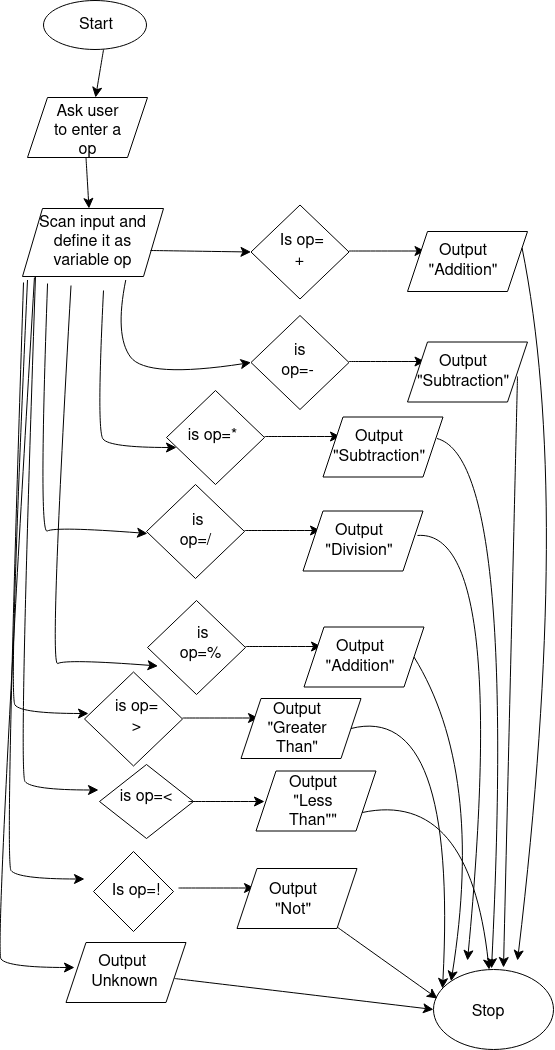

The diagram above was exported from draw.io. Its source (the exported page's mxGraphModel, read from the mxfile embedded in the PNG):
<mxGraphModel dx="714" dy="1209" grid="0" gridSize="10" guides="1" tooltips="1" connect="1" arrows="1" fold="1" page="0" pageScale="1" pageWidth="850" pageHeight="1100" math="0" shadow="0">
  <root>
    <mxCell id="0" />
    <mxCell id="1" parent="0" />
    <mxCell id="6RDlK6air4TP1Rz4hNY2-1" value="" style="shape=parallelogram;perimeter=parallelogramPerimeter;whiteSpace=wrap;html=1;fixedSize=1;" vertex="1" parent="1">
      <mxGeometry x="114" y="-138" width="120" height="60" as="geometry" />
    </mxCell>
    <mxCell id="6RDlK6air4TP1Rz4hNY2-3" value="Ask user to enter a op" style="text;strokeColor=none;fillColor=none;html=1;align=center;verticalAlign=middle;whiteSpace=wrap;rounded=0;fontSize=16;" vertex="1" parent="1">
      <mxGeometry x="135.5" y="-127" width="77" height="45" as="geometry" />
    </mxCell>
    <mxCell id="6RDlK6air4TP1Rz4hNY2-5" value="" style="endArrow=classic;html=1;rounded=0;fontSize=12;startSize=8;endSize=8;curved=1;" edge="1" parent="1">
      <mxGeometry width="50" height="50" relative="1" as="geometry">
        <mxPoint x="172.5" y="-78" as="sourcePoint" />
        <mxPoint x="175.5" y="-27" as="targetPoint" />
      </mxGeometry>
    </mxCell>
    <mxCell id="6RDlK6air4TP1Rz4hNY2-6" value="" style="shape=parallelogram;perimeter=parallelogramPerimeter;whiteSpace=wrap;html=1;fixedSize=1;" vertex="1" parent="1">
      <mxGeometry x="109" y="-27" width="141" height="68" as="geometry" />
    </mxCell>
    <mxCell id="6RDlK6air4TP1Rz4hNY2-7" value="Scan input and define it as variable op" style="text;strokeColor=none;fillColor=none;html=1;align=center;verticalAlign=middle;whiteSpace=wrap;rounded=0;fontSize=16;" vertex="1" parent="1">
      <mxGeometry x="114" y="-30.5" width="131" height="75" as="geometry" />
    </mxCell>
    <mxCell id="6RDlK6air4TP1Rz4hNY2-9" value="" style="ellipse;whiteSpace=wrap;html=1;" vertex="1" parent="1">
      <mxGeometry x="130" y="-235" width="103" height="49" as="geometry" />
    </mxCell>
    <mxCell id="6RDlK6air4TP1Rz4hNY2-10" value="Start" style="text;strokeColor=none;fillColor=none;html=1;align=center;verticalAlign=middle;whiteSpace=wrap;rounded=0;fontSize=16;" vertex="1" parent="1">
      <mxGeometry x="152.5" y="-225.5" width="60" height="30" as="geometry" />
    </mxCell>
    <mxCell id="6RDlK6air4TP1Rz4hNY2-11" value="" style="rhombus;whiteSpace=wrap;html=1;" vertex="1" parent="1">
      <mxGeometry x="337.5" y="-30.5" width="98" height="94" as="geometry" />
    </mxCell>
    <mxCell id="6RDlK6air4TP1Rz4hNY2-12" value="&amp;nbsp;Is op= + " style="text;strokeColor=none;fillColor=none;html=1;align=center;verticalAlign=middle;whiteSpace=wrap;rounded=0;fontSize=16;" vertex="1" parent="1">
      <mxGeometry x="360" y="6" width="53" height="20" as="geometry" />
    </mxCell>
    <mxCell id="6RDlK6air4TP1Rz4hNY2-16" value="" style="endArrow=classic;html=1;rounded=0;fontSize=12;startSize=8;endSize=8;curved=1;entryX=0;entryY=0.5;entryDx=0;entryDy=0;" edge="1" parent="1" target="6RDlK6air4TP1Rz4hNY2-11">
      <mxGeometry width="50" height="50" relative="1" as="geometry">
        <mxPoint x="237" y="15" as="sourcePoint" />
        <mxPoint x="287" y="-35" as="targetPoint" />
      </mxGeometry>
    </mxCell>
    <mxCell id="6RDlK6air4TP1Rz4hNY2-17" value="" style="endArrow=classic;html=1;rounded=0;fontSize=12;startSize=8;endSize=8;curved=1;exitX=0.583;exitY=1;exitDx=0;exitDy=0;exitPerimeter=0;entryX=0.567;entryY=0;entryDx=0;entryDy=0;entryPerimeter=0;" edge="1" parent="1" source="6RDlK6air4TP1Rz4hNY2-9" target="6RDlK6air4TP1Rz4hNY2-1">
      <mxGeometry width="50" height="50" relative="1" as="geometry">
        <mxPoint x="190" y="-155" as="sourcePoint" />
        <mxPoint x="240" y="-205" as="targetPoint" />
      </mxGeometry>
    </mxCell>
    <mxCell id="6RDlK6air4TP1Rz4hNY2-18" value="" style="endArrow=classic;html=1;rounded=0;fontSize=12;startSize=8;endSize=8;curved=1;" edge="1" parent="1">
      <mxGeometry width="50" height="50" relative="1" as="geometry">
        <mxPoint x="435.5" y="15.5" as="sourcePoint" />
        <mxPoint x="511.5" y="15.5" as="targetPoint" />
      </mxGeometry>
    </mxCell>
    <mxCell id="6RDlK6air4TP1Rz4hNY2-19" value="" style="shape=parallelogram;perimeter=parallelogramPerimeter;whiteSpace=wrap;html=1;fixedSize=1;" vertex="1" parent="1">
      <mxGeometry x="494" y="-4" width="120" height="60" as="geometry" />
    </mxCell>
    <mxCell id="6RDlK6air4TP1Rz4hNY2-20" value="Output &quot;Addition&quot;" style="text;strokeColor=none;fillColor=none;html=1;align=center;verticalAlign=middle;whiteSpace=wrap;rounded=0;fontSize=16;" vertex="1" parent="1">
      <mxGeometry x="520" y="11" width="60" height="30" as="geometry" />
    </mxCell>
    <mxCell id="6RDlK6air4TP1Rz4hNY2-25" value="" style="rhombus;whiteSpace=wrap;html=1;" vertex="1" parent="1">
      <mxGeometry x="337.5" y="80" width="98" height="94" as="geometry" />
    </mxCell>
    <mxCell id="6RDlK6air4TP1Rz4hNY2-26" value="&amp;nbsp;is op=-" style="text;strokeColor=none;fillColor=none;html=1;align=center;verticalAlign=middle;whiteSpace=wrap;rounded=0;fontSize=16;" vertex="1" parent="1">
      <mxGeometry x="358" y="115.5" width="53" height="20" as="geometry" />
    </mxCell>
    <mxCell id="6RDlK6air4TP1Rz4hNY2-27" value="" style="endArrow=classic;html=1;rounded=0;fontSize=12;startSize=8;endSize=8;curved=1;" edge="1" parent="1">
      <mxGeometry width="50" height="50" relative="1" as="geometry">
        <mxPoint x="435.5" y="126" as="sourcePoint" />
        <mxPoint x="511.5" y="126" as="targetPoint" />
      </mxGeometry>
    </mxCell>
    <mxCell id="6RDlK6air4TP1Rz4hNY2-28" value="" style="shape=parallelogram;perimeter=parallelogramPerimeter;whiteSpace=wrap;html=1;fixedSize=1;" vertex="1" parent="1">
      <mxGeometry x="494" y="106.5" width="120" height="60" as="geometry" />
    </mxCell>
    <mxCell id="6RDlK6air4TP1Rz4hNY2-29" value="Output &quot;Subtraction&quot;" style="text;strokeColor=none;fillColor=none;html=1;align=center;verticalAlign=middle;whiteSpace=wrap;rounded=0;fontSize=16;" vertex="1" parent="1">
      <mxGeometry x="520" y="121.5" width="60" height="30" as="geometry" />
    </mxCell>
    <mxCell id="6RDlK6air4TP1Rz4hNY2-30" value="" style="endArrow=classic;html=1;rounded=0;fontSize=12;startSize=8;endSize=8;curved=1;entryX=0;entryY=0.5;entryDx=0;entryDy=0;exitX=0.75;exitY=1;exitDx=0;exitDy=0;" edge="1" parent="1" source="6RDlK6air4TP1Rz4hNY2-7" target="6RDlK6air4TP1Rz4hNY2-25">
      <mxGeometry width="50" height="50" relative="1" as="geometry">
        <mxPoint x="247" y="25" as="sourcePoint" />
        <mxPoint x="348" y="27" as="targetPoint" />
        <Array as="points">
          <mxPoint x="201" y="100" />
          <mxPoint x="233" y="143" />
        </Array>
      </mxGeometry>
    </mxCell>
    <mxCell id="6RDlK6air4TP1Rz4hNY2-31" value="" style="rhombus;whiteSpace=wrap;html=1;" vertex="1" parent="1">
      <mxGeometry x="253" y="155" width="98" height="94" as="geometry" />
    </mxCell>
    <mxCell id="6RDlK6air4TP1Rz4hNY2-32" value="is op=*" style="text;strokeColor=none;fillColor=none;html=1;align=center;verticalAlign=middle;whiteSpace=wrap;rounded=0;fontSize=16;" vertex="1" parent="1">
      <mxGeometry x="272.5" y="190.5" width="53" height="20" as="geometry" />
    </mxCell>
    <mxCell id="6RDlK6air4TP1Rz4hNY2-33" value="" style="endArrow=classic;html=1;rounded=0;fontSize=12;startSize=8;endSize=8;curved=1;" edge="1" parent="1">
      <mxGeometry width="50" height="50" relative="1" as="geometry">
        <mxPoint x="351" y="201" as="sourcePoint" />
        <mxPoint x="427" y="201" as="targetPoint" />
      </mxGeometry>
    </mxCell>
    <mxCell id="6RDlK6air4TP1Rz4hNY2-34" value="" style="shape=parallelogram;perimeter=parallelogramPerimeter;whiteSpace=wrap;html=1;fixedSize=1;" vertex="1" parent="1">
      <mxGeometry x="409.5" y="181.5" width="120" height="60" as="geometry" />
    </mxCell>
    <mxCell id="6RDlK6air4TP1Rz4hNY2-35" value="Output &quot;Subtraction&quot;" style="text;strokeColor=none;fillColor=none;html=1;align=center;verticalAlign=middle;whiteSpace=wrap;rounded=0;fontSize=16;" vertex="1" parent="1">
      <mxGeometry x="435.5" y="196.5" width="60" height="30" as="geometry" />
    </mxCell>
    <mxCell id="6RDlK6air4TP1Rz4hNY2-36" value="" style="endArrow=classic;html=1;rounded=0;fontSize=12;startSize=8;endSize=8;curved=1;exitX=0;exitY=1;exitDx=0;exitDy=0;entryX=0;entryY=0.5;entryDx=0;entryDy=0;" edge="1" parent="1" source="6RDlK6air4TP1Rz4hNY2-7">
      <mxGeometry width="50" height="50" relative="1" as="geometry">
        <mxPoint x="101.5" y="320.5" as="sourcePoint" />
        <mxPoint x="175" y="478" as="targetPoint" />
        <Array as="points">
          <mxPoint x="95" y="461" />
          <mxPoint x="108" y="478" />
        </Array>
      </mxGeometry>
    </mxCell>
    <mxCell id="6RDlK6air4TP1Rz4hNY2-106" value="" style="endArrow=classic;html=1;rounded=0;fontSize=12;startSize=8;endSize=8;curved=1;exitX=0;exitY=1;exitDx=0;exitDy=0;" edge="1" parent="1">
      <mxGeometry width="50" height="50" relative="1" as="geometry">
        <mxPoint x="157.5" y="50" as="sourcePoint" />
        <mxPoint x="244.5" y="430.5" as="targetPoint" />
        <Array as="points">
          <mxPoint x="135.5" y="432.5" />
          <mxPoint x="153" y="423.5" />
        </Array>
      </mxGeometry>
    </mxCell>
    <mxCell id="6RDlK6air4TP1Rz4hNY2-112" value="" style="rhombus;whiteSpace=wrap;html=1;" vertex="1" parent="1">
      <mxGeometry x="233" y="249" width="98" height="94" as="geometry" />
    </mxCell>
    <mxCell id="6RDlK6air4TP1Rz4hNY2-113" value="&amp;nbsp;is op=/" style="text;strokeColor=none;fillColor=none;html=1;align=center;verticalAlign=middle;whiteSpace=wrap;rounded=0;fontSize=16;" vertex="1" parent="1">
      <mxGeometry x="255.5" y="285.5" width="53" height="20" as="geometry" />
    </mxCell>
    <mxCell id="6RDlK6air4TP1Rz4hNY2-114" value="" style="endArrow=classic;html=1;rounded=0;fontSize=12;startSize=8;endSize=8;curved=1;" edge="1" parent="1">
      <mxGeometry width="50" height="50" relative="1" as="geometry">
        <mxPoint x="331" y="295" as="sourcePoint" />
        <mxPoint x="407" y="295" as="targetPoint" />
      </mxGeometry>
    </mxCell>
    <mxCell id="6RDlK6air4TP1Rz4hNY2-115" value="" style="shape=parallelogram;perimeter=parallelogramPerimeter;whiteSpace=wrap;html=1;fixedSize=1;" vertex="1" parent="1">
      <mxGeometry x="389.5" y="275.5" width="120" height="60" as="geometry" />
    </mxCell>
    <mxCell id="6RDlK6air4TP1Rz4hNY2-116" value="Output &quot;Division&quot;" style="text;strokeColor=none;fillColor=none;html=1;align=center;verticalAlign=middle;whiteSpace=wrap;rounded=0;fontSize=16;" vertex="1" parent="1">
      <mxGeometry x="415.5" y="290.5" width="60" height="30" as="geometry" />
    </mxCell>
    <mxCell id="6RDlK6air4TP1Rz4hNY2-117" value="" style="rhombus;whiteSpace=wrap;html=1;" vertex="1" parent="1">
      <mxGeometry x="234" y="365" width="98" height="94" as="geometry" />
    </mxCell>
    <mxCell id="6RDlK6air4TP1Rz4hNY2-118" value="&amp;nbsp;is op=%" style="text;strokeColor=none;fillColor=none;html=1;align=center;verticalAlign=middle;whiteSpace=wrap;rounded=0;fontSize=16;" vertex="1" parent="1">
      <mxGeometry x="261" y="399" width="53" height="20" as="geometry" />
    </mxCell>
    <mxCell id="6RDlK6air4TP1Rz4hNY2-119" value="" style="endArrow=classic;html=1;rounded=0;fontSize=12;startSize=8;endSize=8;curved=1;" edge="1" parent="1">
      <mxGeometry width="50" height="50" relative="1" as="geometry">
        <mxPoint x="332" y="411" as="sourcePoint" />
        <mxPoint x="408" y="411" as="targetPoint" />
      </mxGeometry>
    </mxCell>
    <mxCell id="6RDlK6air4TP1Rz4hNY2-120" value="" style="shape=parallelogram;perimeter=parallelogramPerimeter;whiteSpace=wrap;html=1;fixedSize=1;" vertex="1" parent="1">
      <mxGeometry x="390.5" y="391.5" width="120" height="60" as="geometry" />
    </mxCell>
    <mxCell id="6RDlK6air4TP1Rz4hNY2-121" value="Output &quot;Addition&quot;" style="text;strokeColor=none;fillColor=none;html=1;align=center;verticalAlign=middle;whiteSpace=wrap;rounded=0;fontSize=16;" vertex="1" parent="1">
      <mxGeometry x="416.5" y="406.5" width="60" height="30" as="geometry" />
    </mxCell>
    <mxCell id="6RDlK6air4TP1Rz4hNY2-122" value="" style="endArrow=classic;html=1;rounded=0;fontSize=12;startSize=8;endSize=8;curved=1;exitX=0.153;exitY=1.047;exitDx=0;exitDy=0;exitPerimeter=0;" edge="1" parent="1" source="6RDlK6air4TP1Rz4hNY2-7">
      <mxGeometry width="50" height="50" relative="1" as="geometry">
        <mxPoint x="134" y="98" as="sourcePoint" />
        <mxPoint x="234" y="298" as="targetPoint" />
        <Array as="points">
          <mxPoint x="125" y="300" />
          <mxPoint x="142.5" y="291" />
        </Array>
      </mxGeometry>
    </mxCell>
    <mxCell id="6RDlK6air4TP1Rz4hNY2-123" value="" style="endArrow=classic;html=1;rounded=0;fontSize=12;startSize=8;endSize=8;curved=1;exitX=0.5;exitY=1;exitDx=0;exitDy=0;entryX=0;entryY=0.5;entryDx=0;entryDy=0;" edge="1" parent="1">
      <mxGeometry width="50" height="50" relative="1" as="geometry">
        <mxPoint x="190" y="55" as="sourcePoint" />
        <mxPoint x="263" y="212" as="targetPoint" />
        <Array as="points">
          <mxPoint x="183" y="195" />
          <mxPoint x="196" y="212" />
        </Array>
      </mxGeometry>
    </mxCell>
    <mxCell id="6RDlK6air4TP1Rz4hNY2-124" value="" style="rhombus;whiteSpace=wrap;html=1;" vertex="1" parent="1">
      <mxGeometry x="171" y="436.5" width="98" height="94" as="geometry" />
    </mxCell>
    <mxCell id="6RDlK6air4TP1Rz4hNY2-125" value="is op= &amp;gt;" style="text;strokeColor=none;fillColor=none;html=1;align=center;verticalAlign=middle;whiteSpace=wrap;rounded=0;fontSize=16;" vertex="1" parent="1">
      <mxGeometry x="197" y="472.5" width="53" height="19.5" as="geometry" />
    </mxCell>
    <mxCell id="6RDlK6air4TP1Rz4hNY2-126" value="" style="endArrow=classic;html=1;rounded=0;fontSize=12;startSize=8;endSize=8;curved=1;" edge="1" parent="1">
      <mxGeometry width="50" height="50" relative="1" as="geometry">
        <mxPoint x="269" y="482.5" as="sourcePoint" />
        <mxPoint x="345" y="482.5" as="targetPoint" />
      </mxGeometry>
    </mxCell>
    <mxCell id="6RDlK6air4TP1Rz4hNY2-127" value="" style="shape=parallelogram;perimeter=parallelogramPerimeter;whiteSpace=wrap;html=1;fixedSize=1;" vertex="1" parent="1">
      <mxGeometry x="327.5" y="463" width="120" height="60" as="geometry" />
    </mxCell>
    <mxCell id="6RDlK6air4TP1Rz4hNY2-128" value="Output &quot;Greater Than&quot;" style="text;strokeColor=none;fillColor=none;html=1;align=center;verticalAlign=middle;whiteSpace=wrap;rounded=0;fontSize=16;" vertex="1" parent="1">
      <mxGeometry x="353.5" y="479" width="60" height="30" as="geometry" />
    </mxCell>
    <mxCell id="6RDlK6air4TP1Rz4hNY2-129" value="" style="endArrow=classic;html=1;rounded=0;fontSize=12;startSize=8;endSize=8;curved=1;exitX=0.061;exitY=0.953;exitDx=0;exitDy=0;entryX=0;entryY=0.5;entryDx=0;entryDy=0;exitPerimeter=0;" edge="1" parent="1" source="6RDlK6air4TP1Rz4hNY2-7">
      <mxGeometry width="50" height="50" relative="1" as="geometry">
        <mxPoint x="124" y="121.5" as="sourcePoint" />
        <mxPoint x="185" y="554.5" as="targetPoint" />
        <Array as="points">
          <mxPoint x="105" y="537.5" />
          <mxPoint x="118" y="554.5" />
        </Array>
      </mxGeometry>
    </mxCell>
    <mxCell id="6RDlK6air4TP1Rz4hNY2-144" value="" style="rhombus;whiteSpace=wrap;html=1;" vertex="1" parent="1">
      <mxGeometry x="186" y="529" width="94" height="74" as="geometry" />
    </mxCell>
    <mxCell id="6RDlK6air4TP1Rz4hNY2-146" value="" style="endArrow=classic;html=1;rounded=0;fontSize=12;startSize=8;endSize=8;curved=1;" edge="1" parent="1">
      <mxGeometry width="50" height="50" relative="1" as="geometry">
        <mxPoint x="275" y="566" as="sourcePoint" />
        <mxPoint x="351" y="566" as="targetPoint" />
      </mxGeometry>
    </mxCell>
    <mxCell id="6RDlK6air4TP1Rz4hNY2-147" value="" style="shape=parallelogram;perimeter=parallelogramPerimeter;whiteSpace=wrap;html=1;fixedSize=1;" vertex="1" parent="1">
      <mxGeometry x="342.5" y="535.5" width="120" height="60" as="geometry" />
    </mxCell>
    <mxCell id="6RDlK6air4TP1Rz4hNY2-148" value="Output &quot;Less Than&quot;&quot;" style="text;strokeColor=none;fillColor=none;html=1;align=center;verticalAlign=middle;whiteSpace=wrap;rounded=0;fontSize=16;" vertex="1" parent="1">
      <mxGeometry x="369.5" y="551.5" width="60" height="30" as="geometry" />
    </mxCell>
    <mxCell id="6RDlK6air4TP1Rz4hNY2-149" value="is op=&amp;lt;" style="text;strokeColor=none;fillColor=none;html=1;align=center;verticalAlign=middle;whiteSpace=wrap;rounded=0;fontSize=16;" vertex="1" parent="1">
      <mxGeometry x="203" y="547" width="60" height="30" as="geometry" />
    </mxCell>
    <mxCell id="6RDlK6air4TP1Rz4hNY2-150" value="" style="endArrow=classic;html=1;rounded=0;fontSize=12;startSize=8;endSize=8;curved=1;entryX=0;entryY=0.5;entryDx=0;entryDy=0;" edge="1" parent="1">
      <mxGeometry width="50" height="50" relative="1" as="geometry">
        <mxPoint x="110" y="47" as="sourcePoint" />
        <mxPoint x="171" y="643.5" as="targetPoint" />
        <Array as="points">
          <mxPoint x="91" y="626.5" />
          <mxPoint x="104" y="643.5" />
        </Array>
      </mxGeometry>
    </mxCell>
    <mxCell id="6RDlK6air4TP1Rz4hNY2-152" value="is op= &amp;gt;" style="text;strokeColor=none;fillColor=none;html=1;align=center;verticalAlign=middle;whiteSpace=wrap;rounded=0;fontSize=16;" vertex="1" parent="1">
      <mxGeometry x="186" y="654.25" width="53" height="19.5" as="geometry" />
    </mxCell>
    <mxCell id="6RDlK6air4TP1Rz4hNY2-153" value="" style="endArrow=classic;html=1;rounded=0;fontSize=12;startSize=8;endSize=8;curved=1;" edge="1" parent="1">
      <mxGeometry width="50" height="50" relative="1" as="geometry">
        <mxPoint x="265" y="652.5" as="sourcePoint" />
        <mxPoint x="341" y="652.5" as="targetPoint" />
      </mxGeometry>
    </mxCell>
    <mxCell id="6RDlK6air4TP1Rz4hNY2-154" value="" style="shape=parallelogram;perimeter=parallelogramPerimeter;whiteSpace=wrap;html=1;fixedSize=1;" vertex="1" parent="1">
      <mxGeometry x="323.5" y="633" width="120" height="60" as="geometry" />
    </mxCell>
    <mxCell id="6RDlK6air4TP1Rz4hNY2-155" value="Output &quot;Not&quot;" style="text;strokeColor=none;fillColor=none;html=1;align=center;verticalAlign=middle;whiteSpace=wrap;rounded=0;fontSize=16;" vertex="1" parent="1">
      <mxGeometry x="349.5" y="650" width="60" height="30" as="geometry" />
    </mxCell>
    <mxCell id="6RDlK6air4TP1Rz4hNY2-156" value="" style="rhombus;whiteSpace=wrap;html=1;" vertex="1" parent="1">
      <mxGeometry x="180" y="616" width="80" height="80" as="geometry" />
    </mxCell>
    <mxCell id="6RDlK6air4TP1Rz4hNY2-157" value="Is op=!" style="text;strokeColor=none;fillColor=none;html=1;align=center;verticalAlign=middle;whiteSpace=wrap;rounded=0;fontSize=16;" vertex="1" parent="1">
      <mxGeometry x="193" y="641" width="60" height="30" as="geometry" />
    </mxCell>
    <mxCell id="6RDlK6air4TP1Rz4hNY2-159" value="" style="endArrow=classic;html=1;rounded=0;fontSize=12;startSize=8;endSize=8;curved=1;entryX=0;entryY=0.5;entryDx=0;entryDy=0;exitX=0.053;exitY=0.967;exitDx=0;exitDy=0;exitPerimeter=0;" edge="1" parent="1" source="6RDlK6air4TP1Rz4hNY2-7">
      <mxGeometry width="50" height="50" relative="1" as="geometry">
        <mxPoint x="94" y="-2" as="sourcePoint" />
        <mxPoint x="161" y="732" as="targetPoint" />
        <Array as="points">
          <mxPoint x="81" y="715" />
          <mxPoint x="94" y="732" />
        </Array>
      </mxGeometry>
    </mxCell>
    <mxCell id="6RDlK6air4TP1Rz4hNY2-170" value="" style="shape=parallelogram;perimeter=parallelogramPerimeter;whiteSpace=wrap;html=1;fixedSize=1;" vertex="1" parent="1">
      <mxGeometry x="152.5" y="707" width="120" height="60" as="geometry" />
    </mxCell>
    <mxCell id="6RDlK6air4TP1Rz4hNY2-171" value="&lt;div&gt;Output&amp;nbsp;&lt;/div&gt;&lt;div&gt;Unknown&lt;/div&gt;" style="text;strokeColor=none;fillColor=none;html=1;align=center;verticalAlign=middle;whiteSpace=wrap;rounded=0;fontSize=16;" vertex="1" parent="1">
      <mxGeometry x="113.5" y="722" width="195" height="30" as="geometry" />
    </mxCell>
    <mxCell id="6RDlK6air4TP1Rz4hNY2-173" value="" style="endArrow=classic;html=1;rounded=0;fontSize=12;startSize=8;endSize=8;curved=1;exitX=1;exitY=0.5;exitDx=0;exitDy=0;" edge="1" parent="1">
      <mxGeometry width="50" height="50" relative="1" as="geometry">
        <mxPoint x="604" y="141" as="sourcePoint" />
        <mxPoint x="590" y="732" as="targetPoint" />
      </mxGeometry>
    </mxCell>
    <mxCell id="6RDlK6air4TP1Rz4hNY2-174" value="" style="endArrow=classic;html=1;rounded=0;fontSize=12;startSize=8;endSize=8;curved=1;exitX=1;exitY=0.5;exitDx=0;exitDy=0;" edge="1" parent="1">
      <mxGeometry width="50" height="50" relative="1" as="geometry">
        <mxPoint x="523.5" y="203" as="sourcePoint" />
        <mxPoint x="578" y="733" as="targetPoint" />
        <Array as="points">
          <mxPoint x="603" y="224" />
        </Array>
      </mxGeometry>
    </mxCell>
    <mxCell id="6RDlK6air4TP1Rz4hNY2-175" value="" style="endArrow=classic;html=1;rounded=0;fontSize=12;startSize=8;endSize=8;curved=1;exitX=1;exitY=0.25;exitDx=0;exitDy=0;" edge="1" parent="1" source="6RDlK6air4TP1Rz4hNY2-19">
      <mxGeometry width="50" height="50" relative="1" as="geometry">
        <mxPoint x="614" y="151" as="sourcePoint" />
        <mxPoint x="604" y="725" as="targetPoint" />
        <Array as="points">
          <mxPoint x="659" y="263" />
        </Array>
      </mxGeometry>
    </mxCell>
    <mxCell id="6RDlK6air4TP1Rz4hNY2-176" value="" style="endArrow=classic;html=1;rounded=0;fontSize=12;startSize=8;endSize=8;curved=1;exitX=0.954;exitY=0.408;exitDx=0;exitDy=0;exitPerimeter=0;" edge="1" parent="1" source="6RDlK6air4TP1Rz4hNY2-115">
      <mxGeometry width="50" height="50" relative="1" as="geometry">
        <mxPoint x="439" y="582" as="sourcePoint" />
        <mxPoint x="554" y="725" as="targetPoint" />
        <Array as="points">
          <mxPoint x="595" y="293" />
        </Array>
      </mxGeometry>
    </mxCell>
    <mxCell id="6RDlK6air4TP1Rz4hNY2-177" value="" style="ellipse;whiteSpace=wrap;html=1;" vertex="1" parent="1">
      <mxGeometry x="520" y="734" width="120" height="80" as="geometry" />
    </mxCell>
    <mxCell id="6RDlK6air4TP1Rz4hNY2-178" value="Stop" style="text;strokeColor=none;fillColor=none;html=1;align=center;verticalAlign=middle;whiteSpace=wrap;rounded=0;fontSize=16;" vertex="1" parent="1">
      <mxGeometry x="545" y="762" width="60" height="30" as="geometry" />
    </mxCell>
    <mxCell id="6RDlK6air4TP1Rz4hNY2-179" value="" style="endArrow=classic;html=1;rounded=0;fontSize=12;startSize=8;endSize=8;curved=1;exitX=1;exitY=0.5;exitDx=0;exitDy=0;entryX=0;entryY=0;entryDx=0;entryDy=0;" edge="1" parent="1" source="6RDlK6air4TP1Rz4hNY2-120" target="6RDlK6air4TP1Rz4hNY2-177">
      <mxGeometry width="50" height="50" relative="1" as="geometry">
        <mxPoint x="439" y="582" as="sourcePoint" />
        <mxPoint x="489" y="532" as="targetPoint" />
        <Array as="points">
          <mxPoint x="571" y="536" />
        </Array>
      </mxGeometry>
    </mxCell>
    <mxCell id="6RDlK6air4TP1Rz4hNY2-180" value="" style="endArrow=classic;html=1;rounded=0;fontSize=12;startSize=8;endSize=8;curved=1;exitX=1;exitY=0.5;exitDx=0;exitDy=0;entryX=0.075;entryY=0.238;entryDx=0;entryDy=0;entryPerimeter=0;" edge="1" parent="1" source="6RDlK6air4TP1Rz4hNY2-127" target="6RDlK6air4TP1Rz4hNY2-177">
      <mxGeometry width="50" height="50" relative="1" as="geometry">
        <mxPoint x="439" y="582" as="sourcePoint" />
        <mxPoint x="489" y="532" as="targetPoint" />
        <Array as="points">
          <mxPoint x="544" y="466" />
        </Array>
      </mxGeometry>
    </mxCell>
    <mxCell id="6RDlK6air4TP1Rz4hNY2-181" value="" style="endArrow=classic;html=1;rounded=0;fontSize=12;startSize=8;endSize=8;curved=1;exitX=1;exitY=0.75;exitDx=0;exitDy=0;" edge="1" parent="1" source="6RDlK6air4TP1Rz4hNY2-147" target="6RDlK6air4TP1Rz4hNY2-177">
      <mxGeometry width="50" height="50" relative="1" as="geometry">
        <mxPoint x="439" y="582" as="sourcePoint" />
        <mxPoint x="489" y="532" as="targetPoint" />
        <Array as="points">
          <mxPoint x="556" y="554" />
        </Array>
      </mxGeometry>
    </mxCell>
    <mxCell id="6RDlK6air4TP1Rz4hNY2-184" value="" style="endArrow=classic;html=1;rounded=0;fontSize=12;startSize=8;endSize=8;curved=1;entryX=0.033;entryY=0.363;entryDx=0;entryDy=0;entryPerimeter=0;" edge="1" parent="1" source="6RDlK6air4TP1Rz4hNY2-154" target="6RDlK6air4TP1Rz4hNY2-177">
      <mxGeometry width="50" height="50" relative="1" as="geometry">
        <mxPoint x="439" y="582" as="sourcePoint" />
        <mxPoint x="489" y="532" as="targetPoint" />
      </mxGeometry>
    </mxCell>
    <mxCell id="6RDlK6air4TP1Rz4hNY2-185" value="" style="endArrow=classic;html=1;rounded=0;fontSize=12;startSize=8;endSize=8;curved=1;entryX=0;entryY=0.5;entryDx=0;entryDy=0;" edge="1" parent="1" target="6RDlK6air4TP1Rz4hNY2-177">
      <mxGeometry width="50" height="50" relative="1" as="geometry">
        <mxPoint x="261" y="743" as="sourcePoint" />
        <mxPoint x="311" y="693" as="targetPoint" />
      </mxGeometry>
    </mxCell>
  </root>
</mxGraphModel>